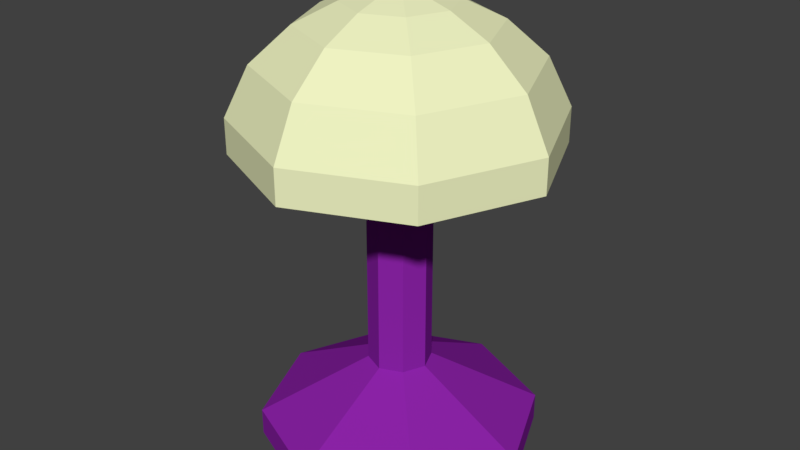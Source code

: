 # Source: lampara.blend  (saved by Blender 2.79.0; exported with 4.5.12 LTS)
import bpy
from mathutils import Matrix  # noqa: F401  (used for matrix-valued properties, if any)

bpy.ops.wm.read_factory_settings(use_empty=True)
scene = bpy.context.scene
scene.name = 'Scene'

# ---- collections
col_collection_1 = bpy.data.collections.new('Collection 1'); scene.collection.children.link(col_collection_1)

# ---- materials (node trees are filled in below, after node groups)
mat_material = bpy.data.materials.new('Material')
mat_material.alpha_threshold = 0.0
mat_material.use_transparent_shadow = False
mat_material.diffuse_color = (0.2705, 0.01764, 0.402, 1.0)
mat_material.roughness = 0.5
mat_material.line_color = (0.0, 0.0, 0.0, 1.0)
mat_lampara_umbrella = bpy.data.materials.new('Lampara_umbrella')
mat_lampara_umbrella.alpha_threshold = 0.0
mat_lampara_umbrella.use_transparent_shadow = False
mat_lampara_umbrella.diffuse_color = (0.8714, 0.9047, 0.5457, 1.0)
mat_lampara_umbrella.roughness = 0.5
mat_lampara_umb_down = bpy.data.materials.new('Lampara_umb_down')
mat_lampara_umb_down.alpha_threshold = 0.0
mat_lampara_umb_down.use_transparent_shadow = False
mat_lampara_umb_down.diffuse_color = (0.6584, 0.7529, 0.09531, 1.0)
mat_lampara_umb_down.roughness = 0.5

# ---- material node trees

# ---- world
world_world = bpy.data.worlds.new('World'); scene.world = world_world
world_world.color = (0.05088, 0.05088, 0.05088)
world_world.use_sun_shadow = False
world_world.sun_shadow_jitter_overblur = 0.0
world_world.cycles.sampling_method = 'MANUAL'

# ---- meshes
me_cube = bpy.data.meshes.new('Cube')
me_cube.from_pydata([(0.07875, 0.07875, -0.1113), (0.07875, -0.07875, -0.1113), (-0.07875, -0.07875, -0.1113), (-0.07875, 0.07875, -0.1113), (0.0875, 0.0875, 0.1078), (0.0875, -0.0875, 0.1078), (-0.0875, -0.0875, 0.1078), (-0.0875, 0.0875, 0.1078), (0.1125, -5.96e-09, -0.1113), (-0.1125, 3.427e-08, -0.1113), (0.125, -6.706e-08, 0.1078), (-0.125, 2.235e-08, 0.1078), (2.025e-08, 0.1125, -0.1113), (1.315e-10, -0.1125, -0.1113), (2.98e-08, 0.125, 0.1078), (-6.706e-08, -0.125, 0.1078), (0.07433, 0.07433, 0.1386), (6.837e-09, 1.416e-08, -0.1113), (0.07433, -0.07433, 0.1386), (-0.07433, -0.07433, 0.1386), (-0.07433, 0.07433, 0.1386), (0.1062, -5.366e-08, 0.1386), (-0.1062, 2.23e-08, 0.1386), (2.747e-08, 0.1062, 0.1386), (-5.482e-08, -0.1062, 0.1386), (0.05253, 0.05253, 0.1607), (0.05253, -0.05253, 0.1607), (-0.05253, -0.05253, 0.1607), (-0.05253, 0.05253, 0.1607), (0.07505, -3.774e-08, 0.1607), (-0.07505, 1.594e-08, 0.1607), (1.956e-08, 0.07505, 0.1607), (-3.859e-08, -0.07505, 0.1607), (0.03001, 0.03001, 0.173), (0.03001, -0.03001, 0.173), (-0.03001, -0.03001, 0.173), (-0.03001, 0.03001, 0.173), (0.04287, -2.3e-08, 0.173), (-0.04288, 7.667e-09, 0.173), (1.022e-08, 0.04287, 0.173), (-2.3e-08, -0.04288, 0.173), (-4.857e-09, -7.916e-09, 0.1831), (2.909e-08, 0.125, 0.08566), (0.125, -6.139e-08, 0.08566), (-0.125, 2.377e-08, 0.08566), (-0.0875, 0.0875, 0.08566), (-0.0875, -0.0875, 0.08566), (0.0875, -0.0875, 0.08566), (0.0875, 0.0875, 0.08566), (-6.068e-08, -0.125, 0.08566), (-0.1125, 3.008e-08, -0.09362), (0.1125, -2.273e-08, -0.09362), (-1.873e-08, -0.1125, -0.09362), (2.234e-08, 0.1125, -0.09362), (-0.07875, 0.07875, -0.09362), (-0.07875, -0.07875, -0.09362), (0.07875, -0.07875, -0.09362), (0.07875, 0.07875, -0.09362), (-9.605e-11, 0.02536, -0.05623), (-0.01775, 0.01775, -0.05623), (-0.01775, -0.01775, -0.05623), (0.01775, -0.01775, -0.05623), (0.01775, 0.01775, -0.05623), (-0.02536, -2.203e-10, -0.05623), (0.02536, -1.481e-08, -0.05623), (-1.383e-08, -0.02536, -0.05623), (-2.054e-09, 0.02542, 0.1654), (-0.01779, 0.01779, 0.1654), (-0.01779, -0.01779, 0.1654), (0.01779, -0.01779, 0.1654), (0.01779, 0.01779, 0.1654), (-0.02542, -4.033e-09, 0.1654), (0.02542, -2.089e-08, 0.1654), (-1.955e-08, -0.02542, 0.1654)], [], [(17, 13, 2, 9), (10, 4, 16, 21), (43, 10, 5, 47), (49, 15, 6, 46), (44, 11, 7, 45), (53, 12, 3, 54), (46, 6, 11, 44), (48, 4, 10, 43), (15, 5, 18, 24), (12, 17, 9, 3), (0, 8, 17, 12), (6, 15, 24, 19), (57, 0, 12, 53), (47, 5, 15, 49), (5, 10, 21, 18), (8, 1, 13, 17), (11, 6, 19, 22), (4, 14, 23, 16), (7, 11, 22, 20), (14, 7, 20, 23), (20, 22, 30, 28), (23, 20, 28, 31), (16, 23, 31, 25), (21, 16, 25, 29), (18, 21, 29, 26), (24, 18, 26, 32), (19, 24, 32, 27), (22, 19, 27, 30), (32, 26, 34, 40), (30, 27, 35, 38), (26, 29, 37, 34), (27, 32, 40, 35), (25, 31, 39, 33), (29, 25, 33, 37), (31, 28, 36, 39), (28, 30, 38, 36), (39, 36, 41), (36, 38, 41), (40, 34, 41), (38, 35, 41), (34, 37, 41), (35, 40, 41), (33, 39, 41), (37, 33, 41), (69, 47, 49, 73), (4, 48, 42, 14), (70, 48, 43, 72), (68, 46, 44, 71), (14, 42, 45, 7), (71, 44, 45, 67), (73, 49, 46, 68), (72, 43, 47, 69), (8, 51, 56, 1), (13, 52, 55, 2), (9, 50, 54, 3), (2, 55, 50, 9), (0, 57, 51, 8), (1, 56, 52, 13), (62, 57, 53, 58), (58, 53, 54, 59), (66, 58, 59, 67), (70, 62, 58, 66), (51, 64, 61, 56), (52, 65, 60, 55), (50, 63, 59, 54), (55, 60, 63, 50), (57, 62, 64, 51), (56, 61, 65, 52), (48, 70, 66, 42), (42, 66, 67, 45), (64, 72, 69, 61), (65, 73, 68, 60), (63, 71, 67, 59), (60, 68, 71, 63), (62, 70, 72, 64), (61, 69, 73, 65)])
me_cube.polygons.foreach_set('material_index', [0, 1, 1, 1, 1, 0, 1, 1, 1, 0, 0, 1, 0, 1, 1, 0, 1, 1, 1, 1, 1, 1, 1, 1, 1, 1, 1, 1, 1, 1, 1, 1, 1, 1, 1, 1, 1, 1, 1, 1, 1, 1, 1, 1, 2, 1, 2, 2, 1, 2, 2, 2, 0, 0, 0, 0, 0, 0, 0, 0, 0, 0, 0, 0, 0, 0, 0, 0, 2, 2, 0, 0, 0, 0, 0, 0])
me_cube.materials.append(mat_material)
me_cube.materials.append(mat_lampara_umbrella)
me_cube.materials.append(mat_lampara_umb_down)
me_cube.use_remesh_preserve_volume = False
me_cube.use_remesh_preserve_attributes = False
me_cube.use_mirror_vertex_groups = False
me_cube.update()

# ---- objects
ob_cube = bpy.data.objects.new('Cube', me_cube)

# ---- transforms, parenting, visibility, modifiers, constraints
ob_cube.location = (0.0, 0.0, 0.0)
ob_cube.scale = (1.0, 1.0, 1.25)
ob_cube.lock_rotations_4d = False
ob_cube.empty_display_type = 'ARROWS'
ob_cube.lineart.crease_threshold = 0.0

# ---- collection membership
col_collection_1.objects.link(ob_cube)

# ---- scene / render settings (as saved in the file)
scene.frame_start = 1; scene.frame_end = 250; scene.frame_set(1)
scene.render.engine = 'BLENDER_EEVEE_NEXT'
scene.render.resolution_percentage = 50
scene.render.dither_intensity = 0.0
scene.cycles.use_denoising = False
scene.cycles.samples = 128
scene.cycles.sampling_pattern = 'TABULATED_SOBOL'
scene.cycles.use_adaptive_sampling = False
scene.cycles.use_light_tree = False
scene.cycles.blur_glossy = 0.0
scene.cycles.sample_clamp_indirect = 0.0
scene.view_settings.view_transform = 'Standard'
bpy.context.view_layer.update()

# ---- added for rendering (the .blend has no active camera and no usable light): camera, sun
cam_auto = bpy.data.cameras.new('AutoCamera')
cam_auto.lens = 50.0
cam_auto.sensor_width = 36.0
cam_auto.clip_end = 1000.0
ob_auto_camera = bpy.data.objects.new('AutoCamera', cam_auto)
scene.collection.objects.link(ob_auto_camera)
ob_auto_camera.location = (0.47213, -0.566556, 0.422574)
ob_auto_camera.rotation_euler = (1.09748, -7.21219e-08, 0.694738)
scene.camera = ob_auto_camera
light_auto_sun = bpy.data.lights.new('AutoSun', 'SUN')
light_auto_sun.energy = 3.0
light_auto_sun.angle = 0.0523599
ob_auto_sun = bpy.data.objects.new('AutoSun', light_auto_sun)
scene.collection.objects.link(ob_auto_sun)
ob_auto_sun.rotation_euler = (0.872665, 0.174533, 0.523599)
bpy.context.view_layer.update()
